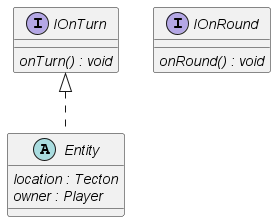

The diagram above was rendered by PlantUML. Its source (embedded in the PNG):
@startuml core

interface IOnTurn{
    {abstract} onTurn() : void
}

interface IOnRound{
    {abstract} onRound() : void
}

abstract class Entity implements IOnTurn{
    {abstract} location : Tecton
    {abstract} owner : Player
}

@enduml